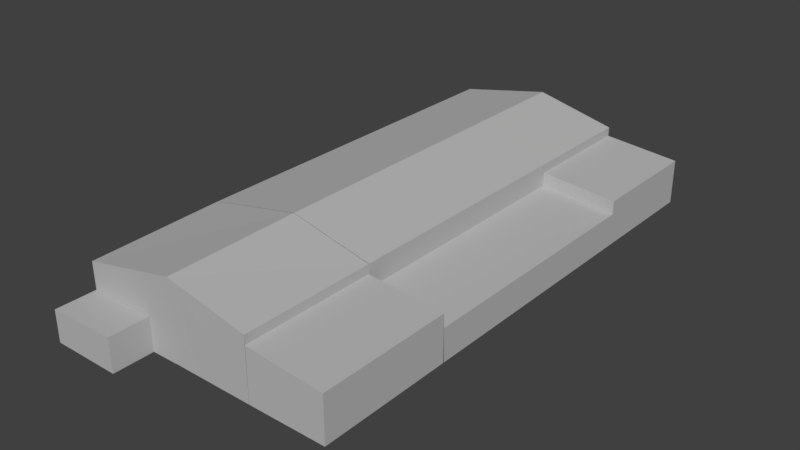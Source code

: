 # Source: hangar_militar_4.blend  (saved by Blender 2.79.0; exported with 4.5.12 LTS)
import bpy
from mathutils import Matrix  # noqa: F401  (used for matrix-valued properties, if any)

bpy.ops.wm.read_factory_settings(use_empty=True)
scene = bpy.context.scene
scene.name = 'Scene'

# ---- collections
col_collection_1 = bpy.data.collections.new('Collection 1'); scene.collection.children.link(col_collection_1)

# ---- materials (node trees are filled in below, after node groups)
mat_material = bpy.data.materials.new('Material')
mat_material.alpha_threshold = 0.0
mat_material.use_transparent_shadow = False
mat_material.diffuse_color = (0.4969, 0.4969, 0.4969, 1.0)
mat_material.roughness = 0.5

# ---- material node trees

# ---- world
world_world = bpy.data.worlds.new('World'); scene.world = world_world
world_world.color = (0.05088, 0.05088, 0.05088)
world_world.use_sun_shadow = False
world_world.sun_shadow_jitter_overblur = 0.0
world_world.cycles.sampling_method = 'MANUAL'

# ---- meshes
me_cube = bpy.data.meshes.new('Cube')
me_cube.from_pydata([(-1.0, -0.9984, -1.0), (-1.0, -1.0, 0.8968), (-1.0, 1.0, -1.0), (-1.0, 1.0, 1.0), (1.0, -1.0, -1.0), (1.0, -1.0, 0.4833), (1.0, 1.0, -1.0), (1.0, 1.0, 0.4833), (0.3975, 1.0, -1.0), (0.3987, 1.0, -1.0), (-0.25, 1.0, -1.0), (-0.25, 1.0, 1.622), (0.3987, 1.0, 1.0), (0.3975, 1.0, 0.6983), (-0.25, -0.9984, -1.0), (0.3987, -1.0, -1.0), (0.3975, -1.0, -1.0), (0.3975, -1.0, 0.6983), (0.3987, -1.0, 1.0), (-0.25, -1.0, 1.563), (-1.0, 0.5288, -1.0), (-1.0, 0.02885, -1.0), (-1.0, -0.4686, -1.0), (-1.0, -0.4686, 1.0), (-1.0, 0.02885, 1.0), (-1.0, 0.5288, 1.0), (1.0, -0.4686, -1.0), (1.0, 0.02885, -1.0), (1.0, 0.5288, -1.0), (1.0, 0.5288, 0.4833), (1.0, 0.02885, 0.04734), (1.0, -0.4712, 0.4833), (0.3975, 0.5288, 0.6983), (0.3975, 0.02885, 0.2623), (0.3975, -0.4712, 0.6983), (0.3987, 0.5288, 1.0), (0.3987, 0.02885, 1.0), (0.3987, -0.4686, 1.0), (-0.25, 0.5288, 1.622), (-0.25, 0.02885, 1.622), (-0.25, -0.4686, 1.622), (-0.25, 0.5288, -1.0), (-0.25, 0.02885, -1.0), (-0.25, -0.4686, -1.0), (0.3987, 0.5288, -1.0), (0.3987, 0.02885, -1.0), (0.3987, -0.4686, -1.0), (0.3975, 0.5288, -1.0), (0.3975, 0.02885, -1.0), (0.3975, -0.4686, -1.0), (-1.0, -0.4711, -1.0), (-1.0, -0.4711, 1.0), (1.0, -0.4711, -1.0), (1.0, -0.4711, 0.04734), (0.3975, -0.4711, 0.2623), (0.3987, -0.4711, 1.0), (-0.25, -0.4711, 1.622), (-0.25, -0.4711, -1.0), (0.3987, -0.4711, -1.0), (0.3975, -0.4711, -1.0), (-1.0, 0.5286, -1.0), (-1.0, 0.5286, 1.0), (1.0, 0.5286, -1.0), (1.0, 0.5286, 0.04734), (0.3975, 0.5286, 0.2623), (0.3987, 0.5286, 1.0), (-0.25, 0.5286, 1.622), (-0.25, 0.5286, -1.0), (0.3987, 0.5286, -1.0), (0.3975, 0.5286, -1.0), (-1.0, -1.156, -1.0), (-1.0, -1.156, 0.01918), (-0.4621, -1.156, 0.08435), (-0.4621, -1.156, -1.0), (-1.0, -0.9991, 0.01918), (-0.25, -0.9991, 0.08435), (-0.25, -0.9991, -1.0), (-1.0, -0.9991, -1.0), (-0.4621, -1.156, 0.08435), (-0.4621, -1.156, -1.0), (-0.25, -0.9991, -1.0), (-0.25, -0.9991, 0.08435), (-1.0, -0.9999, 0.01918), (-0.4621, -0.9999, -1.0), (-0.4621, -0.9999, 0.08435), (-1.0, -0.9999, -1.0), (-0.4621, -0.9999, -1.0), (-0.4621, -0.9999, 0.08435)], [], [(20, 25, 3, 2), (8, 13, 7, 6), (26, 31, 5, 4), (84, 82, 71, 72), (49, 26, 4, 16), (40, 23, 1, 19), (31, 34, 17, 5), (34, 37, 18, 17), (37, 40, 19, 18), (22, 43, 14, 0), (43, 46, 15, 14), (46, 49, 16, 15), (4, 5, 17, 16), (16, 17, 18, 15), (15, 18, 19, 14), (2, 3, 11, 10), (10, 11, 12, 9), (9, 12, 13, 8), (9, 8, 47, 44), (68, 69, 48, 45), (58, 59, 49, 46), (10, 9, 44, 41), (67, 68, 45, 42), (57, 58, 46, 43), (2, 10, 41, 20), (60, 67, 42, 21), (50, 57, 43, 22), (12, 11, 38, 35), (65, 66, 39, 36), (55, 56, 40, 37), (13, 12, 35, 32), (64, 65, 36, 33), (54, 55, 37, 34), (7, 13, 32, 29), (63, 64, 33, 30), (53, 54, 34, 31), (11, 3, 25, 38), (66, 61, 24, 39), (56, 51, 23, 40), (8, 6, 28, 47), (69, 62, 27, 48), (59, 52, 26, 49), (6, 7, 29, 28), (62, 63, 30, 27), (52, 53, 31, 26), (0, 1, 23, 22), (50, 51, 24, 21), (60, 61, 25, 20), (22, 23, 51, 50), (27, 30, 53, 52), (48, 27, 52, 59), (39, 24, 51, 56), (30, 33, 54, 53), (33, 36, 55, 54), (36, 39, 56, 55), (21, 42, 57, 50), (42, 45, 58, 57), (45, 48, 59, 58), (21, 24, 61, 60), (28, 29, 63, 62), (47, 28, 62, 69), (38, 25, 61, 66), (29, 32, 64, 63), (32, 35, 65, 64), (35, 38, 66, 65), (20, 41, 67, 60), (41, 44, 68, 67), (44, 47, 69, 68), (73, 72, 71, 70), (85, 83, 73, 70), (82, 85, 70, 71), (84, 72, 78, 87), (14, 19, 75, 76), (1, 0, 77, 74), (0, 14, 76, 77), (19, 1, 74, 75), (86, 87, 78, 79), (72, 73, 79, 78), (76, 75, 81, 80), (83, 76, 80, 86), (73, 83, 86, 79), (80, 81, 87, 86), (75, 84, 87, 81), (74, 77, 85, 82), (77, 76, 83, 85), (75, 74, 82, 84)])
_uv = me_cube.uv_layers.new(name='UVMap')
_uv.uv.foreach_set('vector', [0.4031, 0.3611, 0.4031, 0.00196, 0.4716, 0.001796, 0.4716, 0.3609, 0.8947, 0.3651, 0.8947, 0.67, 0.7861, 0.6314, 0.7861, 0.3651, 0.3577, 0.796, 0.3581, 0.5296, 0.4535, 0.5296, 0.4535, 0.796, 0.4897, 0.7297, 0.4897, 0.635, 0.5179, 0.635, 0.5179, 0.7297, 0.982, 0.6509, 0.8983, 0.6509, 0.8983, 0.5555, 0.982, 0.5555, 0.2973, 0.953, 0.1223, 0.953, 0.1104, 0.8569, 0.2905, 0.857, 0.1437, 0.9415, 0.03183, 0.9391, 0.03382, 0.8438, 0.1457, 0.8461, 0.1647, 0.6692, 0.2191, 0.6687, 0.2191, 0.7641, 0.1647, 0.7641, 0.6224, 0.829, 0.6224, 0.9574, 0.5266, 0.9562, 0.5266, 0.829, 0.7712, 0.6459, 0.7712, 0.7496, 0.6757, 0.7496, 0.6757, 0.6459, 0.7712, 0.7496, 0.7712, 0.8393, 0.6754, 0.8393, 0.6757, 0.7496, 0.2381, 0.7699, 0.2379, 0.7699, 0.2379, 0.6745, 0.2381, 0.6745, 0.7766, 0.3068, 0.7766, 0.04039, 0.8853, 0.001796, 0.8853, 0.3068, 0.9843, 0.001796, 0.9843, 0.3067, 0.984, 0.3609, 0.984, 0.001796, 0.5266, 0.8254, 0.5266, 0.4662, 0.6436, 0.3651, 0.6436, 0.8254, 0.2541, 0.001796, 0.2541, 0.3609, 0.1188, 0.4726, 0.1188, 0.001798, 0.1188, 0.001798, 0.1188, 0.4726, 0.001804, 0.3609, 0.001804, 0.0018, 0.9802, 0.3609, 0.9802, 0.001796, 0.9804, 0.05598, 0.9804, 0.3609, 0.7791, 0.9101, 0.7789, 0.9101, 0.7789, 0.8255, 0.7791, 0.8255, 0.7791, 0.8254, 0.7789, 0.8254, 0.7789, 0.7357, 0.7791, 0.7357, 0.4752, 0.361, 0.4754, 0.361, 0.4754, 0.3615, 0.4752, 0.3615, 0.5793, 0.001796, 0.6694, 0.001796, 0.6694, 0.0864, 0.5793, 0.0864, 0.5793, 0.08645, 0.6694, 0.08645, 0.6694, 0.1762, 0.5793, 0.1762, 0.7748, 0.7617, 0.7748, 0.6459, 0.7753, 0.6459, 0.7753, 0.7617, 0.4752, 0.001796, 0.5793, 0.001796, 0.5793, 0.0864, 0.4752, 0.0864, 0.4752, 0.08645, 0.5793, 0.08645, 0.5793, 0.1762, 0.4752, 0.1762, 0.7748, 0.8955, 0.7748, 0.7617, 0.7753, 0.7617, 0.7753, 0.8955, 0.004985, 0.8179, 0.1339, 0.8179, 0.1339, 0.9025, 0.004985, 0.9025, 0.006535, 0.8189, 0.1355, 0.8189, 0.1355, 0.9086, 0.006535, 0.9086, 0.2508, 0.8359, 0.2508, 0.6745, 0.2512, 0.6745, 0.2512, 0.8359, 0.1746, 0.7882, 0.1202, 0.7882, 0.1202, 0.7036, 0.1746, 0.7036, 0.02087, 0.6452, 0.2426, 0.6452, 0.2426, 0.7948, 0.02087, 0.7948, 0.2303, 0.6745, 0.2303, 0.807, 0.2299, 0.807, 0.2302, 0.7528, 0.1577, 0.9424, 0.04581, 0.943, 0.04532, 0.8581, 0.1572, 0.8574, 0.003354, 0.8276, 0.1157, 0.8276, 0.1157, 0.9173, 0.003354, 0.9173, 0.9227, 0.9595, 0.9227, 0.8447, 0.9968, 0.8184, 0.9968, 0.9332, 0.007956, 0.8182, 0.1837, 0.8182, 0.1837, 0.9028, 0.007956, 0.9028, 0.008004, 0.8135, 0.1837, 0.8135, 0.1837, 0.9032, 0.008004, 0.9032, 0.2189, 0.8495, 0.2189, 0.6745, 0.2194, 0.6745, 0.2194, 0.8495, 0.9726, 0.266, 0.8889, 0.266, 0.8889, 0.1814, 0.9726, 0.1814, 0.9726, 0.1813, 0.8889, 0.1813, 0.8889, 0.09157, 0.9726, 0.09157, 0.2339, 0.782, 0.2339, 0.6745, 0.2343, 0.6745, 0.2343, 0.782, 0.2577, 0.6314, 0.2577, 0.3651, 0.3426, 0.3651, 0.3426, 0.6314, 0.3427, 0.6314, 0.3427, 0.4433, 0.4328, 0.4433, 0.4328, 0.6314, 0.5215, 0.9014, 0.5218, 0.7133, 0.5219, 0.635, 0.5219, 0.9014, 0.7501, 0.001851, 0.7503, 0.3425, 0.673, 0.3612, 0.673, 0.002035, 0.2577, 0.3615, 0.2577, 0.002308, 0.3304, 0.002134, 0.3304, 0.3613, 0.403, 0.3611, 0.403, 0.00196, 0.4031, 0.00196, 0.4031, 0.3611, 0.9766, 0.001796, 0.9766, 0.3609, 0.9762, 0.3609, 0.9762, 0.001796, 0.4328, 0.6314, 0.4328, 0.4433, 0.523, 0.4433, 0.523, 0.6314, 0.9726, 0.09157, 0.8889, 0.09157, 0.8889, 0.001796, 0.9726, 0.001796, 0.008004, 0.8211, 0.1837, 0.8211, 0.1837, 0.9108, 0.008004, 0.9108, 0.001804, 0.8336, 0.1142, 0.8336, 0.1142, 0.9234, 0.001804, 0.9234, 0.05947, 0.6557, 0.2496, 0.6589, 0.2474, 0.7871, 0.05732, 0.784, 0.01894, 0.8234, 0.1479, 0.8234, 0.1479, 0.9131, 0.01894, 0.9131, 0.4752, 0.1762, 0.5793, 0.1762, 0.5793, 0.266, 0.4752, 0.266, 0.5793, 0.1762, 0.6694, 0.1762, 0.6694, 0.266, 0.5793, 0.266, 0.7791, 0.7357, 0.7789, 0.7357, 0.7789, 0.6459, 0.7791, 0.6459, 0.3304, 0.3613, 0.3304, 0.002134, 0.403, 0.00196, 0.403, 0.3611, 0.3426, 0.6314, 0.3426, 0.3651, 0.3427, 0.4433, 0.3427, 0.6314, 0.9726, 0.1814, 0.8889, 0.1814, 0.8889, 0.1813, 0.9726, 0.1813, 0.001804, 0.5608, 0.1775, 0.5608, 0.1775, 0.5608, 0.001804, 0.5608, 0.9227, 0.7885, 0.9227, 0.6736, 0.9968, 0.6999, 0.9968, 0.8148, 0.247, 0.7287, 0.2472, 0.6745, 0.2472, 0.6745, 0.2472, 0.807, 0.2577, 0.7196, 0.3866, 0.7196, 0.3866, 0.7197, 0.2577, 0.7197, 0.4752, 0.0864, 0.5793, 0.0864, 0.5793, 0.08645, 0.4752, 0.08645, 0.5793, 0.0864, 0.6694, 0.0864, 0.6694, 0.08645, 0.5793, 0.08645, 0.7791, 0.8255, 0.7789, 0.8255, 0.7789, 0.8254, 0.7791, 0.8254, 0.1519, 0.796, 0.1519, 0.6013, 0.2489, 0.613, 0.2489, 0.796, 0.6754, 0.6459, 0.6754, 0.7203, 0.6472, 0.7203, 0.6472, 0.6459, 0.7503, 0.1849, 0.7503, 0.00185, 0.773, 0.001796, 0.773, 0.1848, 0.0, 0.0, 0.0, 0.0, 0.0, 0.0, 0.0, 0.0, 0.9981, 0.5519, 0.9982, 0.09157, 0.9981, 0.3572, 0.9982, 0.5519, 0.7503, 0.3425, 0.7501, 0.001851, 0.7502, 0.001851, 0.7502, 0.1849, 0.6757, 0.6459, 0.6757, 0.7496, 0.6756, 0.7496, 0.6756, 0.6459, 0.6472, 0.3651, 0.7825, 0.4847, 0.7825, 0.6423, 0.6472, 0.6306, 0.2512, 0.4762, 0.2512, 0.6709, 0.223, 0.6709, 0.223, 0.4762, 0.0, 0.0, 0.0, 0.0, 0.0, 0.0, 0.0, 0.0, 0.0, 0.0, 0.0, 0.0, 0.0, 0.0, 0.0, 0.0, 0.0, 0.0, 0.0, 0.0, 0.0, 0.0, 0.0, 0.0, 0.0, 0.0, 0.0, 0.0, 0.0, 0.0, 0.0, 0.0, 0.2194, 0.4762, 0.2194, 0.6709, 0.1811, 0.6709, 0.1811, 0.4762, 0.0, 0.0, 0.0, 0.0, 0.0, 0.0, 0.0, 0.0, 0.7502, 0.1849, 0.7502, 0.001851, 0.7503, 0.00185, 0.7503, 0.1849, 0.6756, 0.6459, 0.6756, 0.7496, 0.6754, 0.7203, 0.6754, 0.6459, 0.2263, 0.6745, 0.2263, 0.8097, 0.2263, 0.8097, 0.223, 0.7124])
me_cube.materials.append(mat_material)
me_cube.use_remesh_preserve_volume = False
me_cube.use_remesh_preserve_attributes = False
me_cube.use_mirror_vertex_groups = False
me_cube.update()

# ---- objects
ob_cube = bpy.data.objects.new('Cube', me_cube)

# ---- transforms, parenting, visibility, modifiers, constraints
ob_cube.location = (0.0, 0.0, 3.0)
ob_cube.scale = (12.5, 25.0, 3.0)
ob_cube.lineart.crease_threshold = 0.0

# ---- collection membership
col_collection_1.objects.link(ob_cube)

# ---- scene / render settings (as saved in the file)
scene.frame_start = 1; scene.frame_end = 250; scene.frame_set(1)
scene.render.engine = 'BLENDER_EEVEE_NEXT'
scene.render.resolution_percentage = 50
scene.render.dither_intensity = 0.0
scene.cycles.use_denoising = False
scene.cycles.samples = 128
scene.cycles.sampling_pattern = 'TABULATED_SOBOL'
scene.cycles.light_sampling_threshold = 0.0
scene.cycles.use_adaptive_sampling = False
scene.cycles.use_light_tree = False
scene.cycles.blur_glossy = 0.0
scene.cycles.sample_clamp_indirect = 0.0
scene.view_settings.view_transform = 'Standard'
bpy.context.view_layer.update()

# ---- added for rendering (the .blend has no active camera and no usable light): camera, sun
cam_auto = bpy.data.cameras.new('AutoCamera')
cam_auto.lens = 50.0
cam_auto.sensor_width = 36.0
cam_auto.clip_end = 1000.0
ob_auto_camera = bpy.data.objects.new('AutoCamera', cam_auto)
scene.collection.objects.link(ob_auto_camera)
ob_auto_camera.location = (55.4605, -68.5074, 48.3012)
ob_auto_camera.rotation_euler = (1.09748, -7.21219e-08, 0.694738)
scene.camera = ob_auto_camera
light_auto_sun = bpy.data.lights.new('AutoSun', 'SUN')
light_auto_sun.energy = 3.0
light_auto_sun.angle = 0.0523599
ob_auto_sun = bpy.data.objects.new('AutoSun', light_auto_sun)
scene.collection.objects.link(ob_auto_sun)
ob_auto_sun.rotation_euler = (0.872665, 0.174533, 0.523599)
bpy.context.view_layer.update()
